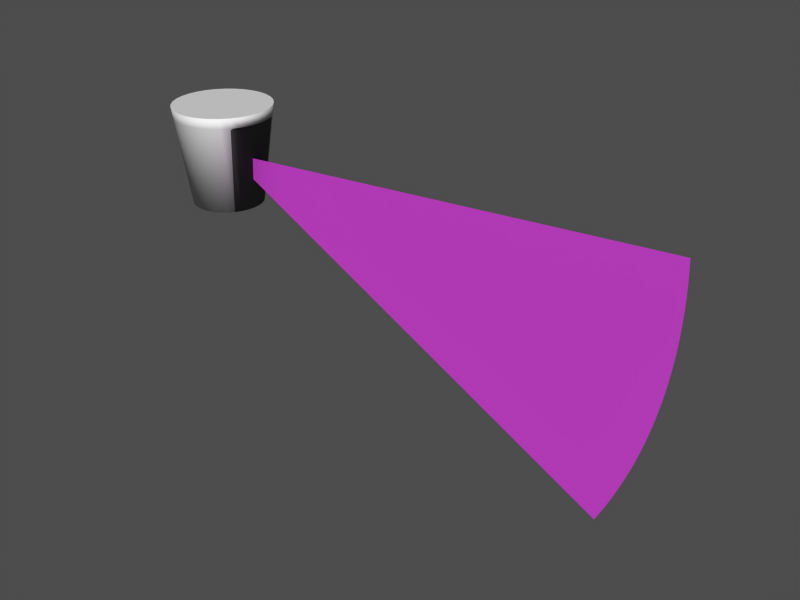 # Source: velodyne.blend  (saved by Blender 2.61.0; exported with 4.5.12 LTS)
import bpy
from mathutils import Matrix  # noqa: F401  (used for matrix-valued properties, if any)

bpy.ops.wm.read_factory_settings(use_empty=True)
scene = bpy.context.scene
scene.name = 'Scene'

# ---- collections
col_collection_1 = bpy.data.collections.new('Collection 1'); scene.collection.children.link(col_collection_1)

# ---- materials (node trees are filled in below, after node groups)
mat_raymat_2 = bpy.data.materials.new('RayMat_2')
mat_raymat_2.alpha_threshold = 0.0
mat_raymat_2.use_transparent_shadow = False
mat_raymat_2.diffuse_color = (0.7825, 0.256, 0.8, 1.0)
mat_raymat_2.roughness = 0.5
mat_raymat_2.line_color = (0.0, 0.0, 0.0, 0.5)
mat_velodynemat = bpy.data.materials.new('VelodyneMat')
mat_velodynemat.alpha_threshold = 0.0
mat_velodynemat.use_transparent_shadow = False
mat_velodynemat.roughness = 0.5
mat_velodynemat.line_color = (0.0, 0.0, 0.0, 1.0)
mat_lensesmat = bpy.data.materials.new('LensesMat')
mat_lensesmat.alpha_threshold = 0.0
mat_lensesmat.use_transparent_shadow = False
mat_lensesmat.diffuse_color = (0.2867, 0.2867, 0.2867, 1.0)
mat_lensesmat.specular_color = (0.4156, 0.7356, 1.0)
mat_lensesmat.roughness = 0.5
mat_lensesmat.line_color = (0.0, 0.0, 0.0, 1.0)

# ---- material node trees

# ---- meshes
me_arcmesh = bpy.data.meshes.new('ArcMesh')
me_arcmesh.from_pydata([(0.0, 0.0, 0.0), (0.885, 0.0, -0.4656), (0.889, 0.0, -0.4579), (0.893, 0.0, -0.4501), (0.8969, 1.49e-08, -0.4423), (0.9007, 1.49e-08, -0.4344), (0.9045, 1.49e-08, -0.4266), (0.9081, 1.49e-08, -0.4187), (0.9118, 1.49e-08, -0.4107), (0.9153, 1.49e-08, -0.4027), (0.9188, 1.49e-08, -0.3947), (0.9222, 1.49e-08, -0.3867), (0.9255, 1.49e-08, -0.3786), (0.9288, 0.0, -0.3706), (0.932, 0.0, -0.3624), (0.9351, 0.0, -0.3543), (0.9382, 0.0, -0.3461), (0.9412, 0.0, -0.3379), (0.9441, 0.0, -0.3297), (0.9469, 7.451e-09, -0.3214), (0.9497, 7.451e-09, -0.3132), (0.9524, 7.451e-09, -0.3049), (0.955, 7.451e-09, -0.2965), (0.9576, 0.0, -0.2882), (0.96, 0.0, -0.2798), (0.9625, 0.0, -0.2714), (0.9648, 3.725e-09, -0.263), (0.967, 3.725e-09, -0.2546), (0.9692, 0.0, -0.2462), (0.9713, 1.863e-09, -0.2377), (0.9734, 1.863e-09, -0.2292), (0.9753, 9.313e-10, -0.2207), (0.9772, 0.0, -0.2122), (0.979, 0.0, -0.2036), (0.9808, -9.313e-10, -0.1951), (0.9825, -1.863e-09, -0.1865), (0.984, -1.863e-09, -0.1779), (0.9856, 0.0, -0.1693), (0.987, -3.725e-09, -0.1607), (0.9884, -3.725e-09, -0.1521), (0.9897, 0.0, -0.1435), (0.9909, 0.0, -0.1349), (0.992, 0.0, -0.1262), (0.9931, -7.451e-09, -0.1175), (0.9941, -7.451e-09, -0.1089), (0.995, -7.451e-09, -0.1002), (0.9958, -7.451e-09, -0.0915), (0.9966, 0.0, -0.08281), (0.9973, 0.0, -0.07411), (0.9979, 0.0, -0.0654), (0.9984, 0.0, -0.05669), (0.9988, 0.0, -0.04798), (0.9992, 0.0, -0.03926), (0.9995, -1.49e-08, -0.03054), (0.9998, -1.49e-08, -0.02181), (0.9999, -1.49e-08, -0.01309), (1.0, -1.49e-08, -0.004363), (1.0, -1.49e-08, 0.004363), (0.9999, -1.49e-08, 0.01309), (0.9998, -1.49e-08, 0.02181), (0.9995, -1.49e-08, 0.03054), (0.9992, -1.49e-08, 0.03926), (0.9988, 0.0, 0.04798), (0.9984, 0.0, 0.05669), (0.9979, 0.0, 0.0654)], [], [(0, 1, 2), (0, 2, 3), (0, 3, 4), (0, 4, 5), (0, 5, 6), (0, 6, 7), (0, 7, 8), (0, 8, 9), (0, 9, 10), (0, 10, 11), (0, 11, 12), (0, 12, 13), (0, 13, 14), (0, 14, 15), (0, 15, 16), (0, 16, 17), (0, 17, 18), (0, 18, 19), (0, 19, 20), (0, 20, 21), (0, 21, 22), (0, 22, 23), (0, 23, 24), (0, 24, 25), (0, 25, 26), (0, 26, 27), (0, 27, 28), (0, 28, 29), (0, 29, 30), (0, 30, 31), (0, 31, 32), (0, 32, 33), (0, 33, 34), (0, 34, 35), (0, 35, 36), (0, 36, 37), (0, 37, 38), (0, 38, 39), (0, 39, 40), (0, 40, 41), (0, 41, 42), (0, 42, 43), (0, 43, 44), (0, 44, 45), (0, 45, 46), (0, 46, 47), (0, 47, 48), (0, 48, 49), (0, 49, 50), (0, 50, 51), (0, 51, 52), (0, 52, 53), (0, 53, 54), (0, 54, 55), (0, 55, 56), (0, 56, 57), (0, 57, 58), (0, 58, 59), (0, 59, 60), (0, 60, 61), (0, 61, 62), (0, 62, 63), (0, 63, 64)])
me_arcmesh.materials.append(mat_raymat_2)
me_arcmesh.use_remesh_preserve_volume = False
me_arcmesh.use_remesh_preserve_attributes = False
me_arcmesh.use_mirror_vertex_groups = False
me_arcmesh.update()
me_cylinder = bpy.data.meshes.new('Cylinder')
me_cylinder.from_pydata([(-6.712e-08, 0.07181, -0.1), (0.01401, 0.07043, -0.1), (0.02748, 0.06634, -0.1), (0.0399, 0.05971, -0.1), (0.05078, 0.05078, -0.1), (0.05971, 0.03989, -0.1), (0.06634, 0.02748, -0.1), (0.07043, 0.01401, -0.1), (0.07181, -6.347e-07, -0.1), (0.07043, -0.01401, -0.1), (0.06634, -0.02748, -0.1), (0.05971, -0.0399, -0.1), (0.05078, -0.05078, -0.1), (0.0399, -0.05971, -0.1), (0.02748, -0.06634, -0.1), (0.01401, -0.07043, -0.1), (-9.052e-08, -0.07181, -0.1), (-0.01401, -0.07043, -0.1), (-0.02748, -0.06634, -0.1), (-0.0399, -0.05971, -0.1), (-0.05078, -0.05078, -0.1), (-0.05971, -0.0399, -0.1), (-0.06634, -0.02748, -0.1), (-0.07043, -0.01401, -0.1), (-0.07181, -5.708e-07, -0.1), (-0.07043, 0.01401, -0.1), (-0.06634, 0.02748, -0.1), (-0.05971, 0.0399, -0.1), (-0.05078, 0.05078, -0.1), (-0.0399, 0.05971, -0.1), (-0.02748, 0.06634, -0.1), (-0.01401, 0.07043, -0.1), (9.069e-08, 0.1, 0.1), (0.01951, 0.09808, 0.1), (0.03827, 0.09239, 0.1), (0.05556, 0.08315, 0.1), (0.07071, 0.07071, 0.1), (0.08315, 0.05556, 0.1), (0.09239, 0.03827, 0.1), (0.09808, 0.01951, 0.1), (0.1, -8.744e-07, 0.1), (0.09808, -0.01951, 0.1), (0.09239, -0.03827, 0.1), (0.08315, -0.05556, 0.1), (0.07071, -0.07071, 0.1), (0.05556, -0.08315, 0.1), (0.03827, -0.09239, 0.1), (0.01951, -0.09808, 0.1), (2.314e-08, -0.1, 0.1), (-0.01951, -0.09808, 0.1), (-0.03827, -0.09239, 0.1), (-0.05556, -0.08315, 0.1), (-0.07071, -0.07071, 0.1), (-0.08315, -0.05556, 0.1), (-0.09239, -0.03827, 0.1), (-0.09808, -0.01951, 0.1), (-0.1, -1.06e-06, 0.1), (-0.09808, 0.01951, 0.1), (-0.09239, 0.03827, 0.1), (-0.08315, 0.05556, 0.1), (-0.07071, 0.07071, 0.1), (-0.05556, 0.08315, 0.1), (-0.03827, 0.09239, 0.1), (-0.01951, 0.09808, 0.1), (-6.712e-08, -6.402e-07, -0.1), (-6.985e-08, -6.499e-07, 0.1), (0.01892, 0.09511, 0.07854), (7.376e-08, 0.09697, 0.07854), (0.03711, 0.08959, 0.07854), (0.05388, 0.08063, 0.07854), (0.06857, 0.06857, 0.07854), (0.08063, 0.05388, 0.07854), (0.08959, 0.03711, 0.07854), (0.09511, 0.01892, 0.07854), (0.09698, -8.487e-07, 0.07854), (0.09511, -0.01892, 0.07854), (0.08959, -0.03711, 0.07854), (0.08063, -0.05388, 0.07854), (0.06857, -0.06857, 0.07854), (0.05388, -0.08063, 0.07854), (0.03711, -0.08959, 0.07854), (0.01892, -0.09511, 0.07854), (1.094e-08, -0.09698, 0.07854), (-0.01892, -0.09511, 0.07854), (-0.03711, -0.08959, 0.07854), (-0.05388, -0.08063, 0.07854), (-0.06857, -0.06857, 0.07854), (-0.08063, -0.05388, 0.07854), (-0.08959, -0.03711, 0.07854), (-0.09511, -0.01892, 0.07854), (-0.09698, -1.008e-06, 0.07854), (-0.09511, 0.01892, 0.07854), (-0.08959, 0.03711, 0.07854), (-0.08063, 0.05388, 0.07854), (-0.06857, 0.06857, 0.07854), (-0.05388, 0.08063, 0.07854), (-0.03711, 0.08959, 0.07854), (-0.01892, 0.09511, 0.07854), (0.01884, 0.09471, 0.0756), (7.144e-08, 0.09656, 0.0756), (0.03695, 0.08921, 0.0756), (0.05365, 0.08029, 0.0756), (0.06828, 0.06828, 0.0756), (0.08, 0.05365, 0.0756), (0.08, 0.03695, 0.0756), (0.08, 0.01884, 0.0756), (0.08, -8.452e-07, 0.0756), (0.08, -0.01884, 0.0756), (0.08, -0.03695, 0.0756), (0.08, -0.05365, 0.0756), (0.06828, -0.06828, 0.0756), (0.05365, -0.08029, 0.0756), (0.03695, -0.08921, 0.0756), (0.01884, -0.09471, 0.0756), (9.272e-09, -0.09656, 0.0756), (-0.01884, -0.09471, 0.0756), (-0.03695, -0.08921, 0.0756), (-0.05365, -0.08029, 0.0756), (-0.06828, -0.06828, 0.0756), (-0.08029, -0.05365, 0.0756), (-0.08921, -0.03695, 0.0756), (-0.09471, -0.01884, 0.0756), (-0.09656, -1.001e-06, 0.0756), (-0.09471, 0.01884, 0.0756), (-0.08921, 0.03695, 0.0756), (-0.08029, 0.05365, 0.0756), (-0.06828, 0.06828, 0.0756), (-0.05365, 0.08029, 0.0756), (-0.03695, 0.08921, 0.0756), (-0.01884, 0.0947, 0.0756)], [], [(64, 0, 1), (65, 33, 32), (64, 1, 2), (65, 34, 33), (64, 2, 3), (65, 35, 34), (64, 3, 4), (65, 36, 35), (64, 4, 5), (65, 37, 36), (64, 5, 6), (65, 38, 37), (64, 6, 7), (65, 39, 38), (64, 7, 8), (65, 40, 39), (64, 8, 9), (65, 41, 40), (64, 9, 10), (65, 42, 41), (64, 10, 11), (65, 43, 42), (64, 11, 12), (65, 44, 43), (64, 12, 13), (65, 45, 44), (64, 13, 14), (65, 46, 45), (64, 14, 15), (65, 47, 46), (64, 15, 16), (65, 48, 47), (64, 16, 17), (65, 49, 48), (64, 17, 18), (65, 50, 49), (64, 18, 19), (65, 51, 50), (64, 19, 20), (65, 52, 51), (64, 20, 21), (65, 53, 52), (64, 21, 22), (65, 54, 53), (64, 22, 23), (65, 55, 54), (64, 23, 24), (65, 56, 55), (64, 24, 25), (65, 57, 56), (64, 25, 26), (65, 58, 57), (64, 26, 27), (65, 59, 58), (64, 27, 28), (65, 60, 59), (64, 28, 29), (65, 61, 60), (64, 29, 30), (65, 62, 61), (64, 30, 31), (65, 63, 62), (31, 0, 64), (65, 32, 63), (67, 32, 33, 66), (66, 33, 34, 68), (68, 34, 35, 69), (69, 35, 36, 70), (70, 36, 37, 71), (71, 37, 38, 72), (72, 38, 39, 73), (73, 39, 40, 74), (74, 40, 41, 75), (75, 41, 42, 76), (76, 42, 43, 77), (77, 43, 44, 78), (78, 44, 45, 79), (79, 45, 46, 80), (80, 46, 47, 81), (81, 47, 48, 82), (82, 48, 49, 83), (83, 49, 50, 84), (84, 50, 51, 85), (85, 51, 52, 86), (86, 52, 53, 87), (87, 53, 54, 88), (88, 54, 55, 89), (89, 55, 56, 90), (90, 56, 57, 91), (91, 57, 58, 92), (92, 58, 59, 93), (93, 59, 60, 94), (94, 60, 61, 95), (95, 61, 62, 96), (96, 62, 63, 97), (32, 67, 97, 63), (0, 99, 98, 1), (99, 67, 66, 98), (1, 98, 100, 2), (98, 66, 68, 100), (2, 100, 101, 3), (100, 68, 69, 101), (3, 101, 102, 4), (101, 69, 70, 102), (4, 102, 103, 5), (102, 70, 71, 103), (5, 103, 104, 6), (103, 71, 72, 104), (6, 104, 105, 7), (104, 72, 73, 105), (7, 105, 106, 8), (105, 73, 74, 106), (8, 106, 107, 9), (106, 74, 75, 107), (9, 107, 108, 10), (107, 75, 76, 108), (10, 108, 109, 11), (108, 76, 77, 109), (11, 109, 110, 12), (109, 77, 78, 110), (12, 110, 111, 13), (110, 78, 79, 111), (13, 111, 112, 14), (111, 79, 80, 112), (14, 112, 113, 15), (112, 80, 81, 113), (15, 113, 114, 16), (113, 81, 82, 114), (16, 114, 115, 17), (114, 82, 83, 115), (17, 115, 116, 18), (115, 83, 84, 116), (18, 116, 117, 19), (116, 84, 85, 117), (19, 117, 118, 20), (117, 85, 86, 118), (20, 118, 119, 21), (118, 86, 87, 119), (21, 119, 120, 22), (119, 87, 88, 120), (22, 120, 121, 23), (120, 88, 89, 121), (23, 121, 122, 24), (121, 89, 90, 122), (24, 122, 123, 25), (122, 90, 91, 123), (25, 123, 124, 26), (123, 91, 92, 124), (26, 124, 125, 27), (124, 92, 93, 125), (27, 125, 126, 28), (125, 93, 94, 126), (28, 126, 127, 29), (126, 94, 95, 127), (29, 127, 128, 30), (127, 95, 96, 128), (30, 128, 129, 31), (128, 96, 97, 129), (67, 99, 129, 97), (99, 0, 31, 129)])
me_cylinder.polygons.foreach_set('use_smooth', [0, 0, 0, 0, 0, 0, 0, 0, 0, 0, 0, 0, 0, 0, 0, 0, 0, 0, 0, 0, 0, 0, 0, 0, 0, 0, 0, 0, 0, 0, 0, 0, 0, 0, 0, 0, 0, 0, 0, 0, 0, 0, 0, 0, 0, 0, 0, 0, 0, 0, 0, 0, 0, 0, 0, 0, 0, 0, 0, 0, 0, 0, 0, 0, 1, 1, 1, 1, 1, 1, 1, 1, 1, 1, 1, 1, 1, 1, 1, 1, 1, 1, 1, 1, 1, 1, 1, 1, 1, 1, 1, 1, 1, 1, 1, 1, 1, 1, 1, 1, 1, 1, 1, 1, 1, 1, 1, 1, 1, 1, 1, 1, 1, 1, 1, 1, 1, 1, 1, 1, 1, 1, 1, 1, 1, 1, 1, 1, 1, 1, 1, 1, 1, 1, 1, 1, 1, 1, 1, 1, 1, 1, 1, 1, 1, 1, 1, 1, 1, 1, 1, 1, 1, 1, 1, 1, 1, 1, 1, 1])
me_cylinder.polygons.foreach_set('material_index', [0, 0, 0, 0, 0, 0, 0, 0, 0, 0, 0, 0, 0, 0, 0, 0, 0, 0, 0, 0, 0, 0, 0, 0, 0, 0, 0, 0, 0, 0, 0, 0, 0, 0, 0, 0, 0, 0, 0, 0, 0, 0, 0, 0, 0, 0, 0, 0, 0, 0, 0, 0, 0, 0, 0, 0, 0, 0, 0, 0, 0, 0, 0, 0, 0, 0, 0, 0, 0, 0, 0, 0, 0, 0, 0, 0, 0, 0, 0, 0, 0, 0, 0, 0, 0, 0, 0, 0, 0, 0, 0, 0, 0, 0, 0, 0, 0, 0, 0, 0, 0, 0, 0, 0, 0, 0, 1, 0, 1, 0, 1, 0, 1, 0, 1, 0, 1, 0, 0, 0, 0, 0, 0, 0, 0, 0, 0, 0, 0, 0, 0, 0, 0, 0, 0, 0, 0, 0, 0, 0, 0, 0, 0, 0, 0, 0, 0, 0, 0, 0, 0, 0, 0, 0, 0, 0, 0, 0, 0, 0])
me_cylinder.materials.append(mat_velodynemat)
me_cylinder.materials.append(mat_lensesmat)
me_cylinder.use_remesh_preserve_volume = False
me_cylinder.use_remesh_preserve_attributes = False
me_cylinder.use_mirror_vertex_groups = False
me_cylinder.update()

# ---- objects
ob_velodyne = bpy.data.objects.new('Velodyne', None)
ob_arc_31 = bpy.data.objects.new('Arc_31', me_arcmesh)
ob_velodynemesh = bpy.data.objects.new('VelodyneMesh', me_cylinder)

# ---- transforms, parenting, visibility, modifiers, constraints
ob_velodyne.location = (0.0, 0.0, 0.0)
ob_velodyne.lock_rotations_4d = False
ob_velodyne.empty_display_type = 'ARROWS'
ob_velodyne.empty_image_offset = (0.0, 0.0)
ob_velodyne.lineart.crease_threshold = 0.0
ob_arc_31.parent = ob_velodyne
ob_arc_31.location = (0.0, 0.0, 0.0)
ob_arc_31.empty_display_type = 'ARROWS'
ob_arc_31.lineart.crease_threshold = 0.0
ob_velodynemesh.parent = ob_velodyne
ob_velodynemesh.matrix_parent_inverse = Matrix(((1.0, 0.0, 0.0, -0.0), (0.0, 1.0, 0.0, -0.0), (0.0, 0.0, 1.0, -1.2), (0.0, 0.0, 0.0, 1.0)))
ob_velodynemesh.location = (0.0, 0.0, 1.2)
ob_velodynemesh.empty_display_type = 'ARROWS'
ob_velodynemesh.lineart.crease_threshold = 0.0

# ---- collection membership
col_collection_1.objects.link(ob_velodyne)
col_collection_1.objects.link(ob_arc_31)
col_collection_1.objects.link(ob_velodynemesh)

# ---- scene / render settings (as saved in the file)
scene.frame_start = 1; scene.frame_end = 250; scene.frame_set(1)
scene.render.engine = 'BLENDER_EEVEE_NEXT'
scene.render.image_settings.file_format = 'JPEG'
scene.render.image_settings.color_mode = 'RGB'
scene.render.image_settings.compression = 90
scene.render.resolution_x = 800
scene.render.resolution_y = 600
scene.render.pixel_aspect_x = 100.0
scene.render.pixel_aspect_y = 100.0
scene.render.fps = 25
scene.render.dither_intensity = 0.0
scene.render.use_compositing = False
scene.render.use_sequencer = False
scene.render.bake_margin = 2
scene.render.bake_bias = 0.0
scene.render.use_stamp_time = False
scene.render.use_stamp_date = False
scene.render.use_stamp_frame = False
scene.render.use_stamp_camera = False
scene.render.use_stamp_scene = False
scene.render.use_stamp_filename = False
scene.render.use_stamp_render_time = False
scene.render.stamp_font_size = 0
scene.cycles.use_denoising = False
scene.cycles.samples = 10
scene.cycles.sampling_pattern = 'TABULATED_SOBOL'
scene.cycles.light_sampling_threshold = 0.0
scene.cycles.use_adaptive_sampling = False
scene.cycles.use_light_tree = False
scene.cycles.blur_glossy = 0.0
scene.cycles.volume_bounces = 1
scene.cycles.pixel_filter_type = 'GAUSSIAN'
scene.cycles.sample_clamp_indirect = 0.0
scene.view_settings.view_transform = 'Raw'
bpy.context.view_layer.update()

# ---- added for rendering (the .blend has no active camera and no usable light): camera, sun + grey world if the file has none
cam_auto = bpy.data.cameras.new('AutoCamera')
cam_auto.lens = 50.0
cam_auto.sensor_width = 36.0
cam_auto.clip_end = 1000.0
ob_auto_camera = bpy.data.objects.new('AutoCamera', cam_auto)
scene.collection.objects.link(ob_auto_camera)
ob_auto_camera.location = (1.60926, -1.39112, 0.744605)
ob_auto_camera.rotation_euler = (1.09748, -7.21219e-08, 0.694738)
scene.camera = ob_auto_camera
light_auto_sun = bpy.data.lights.new('AutoSun', 'SUN')
light_auto_sun.energy = 3.0
light_auto_sun.angle = 0.0523599
ob_auto_sun = bpy.data.objects.new('AutoSun', light_auto_sun)
scene.collection.objects.link(ob_auto_sun)
ob_auto_sun.rotation_euler = (0.872665, 0.174533, 0.523599)
if scene.world is None:
    world_auto = bpy.data.worlds.new('AutoWorld')
    world_auto.color = (0.3, 0.3, 0.3)
    scene.world = world_auto
bpy.context.view_layer.update()

